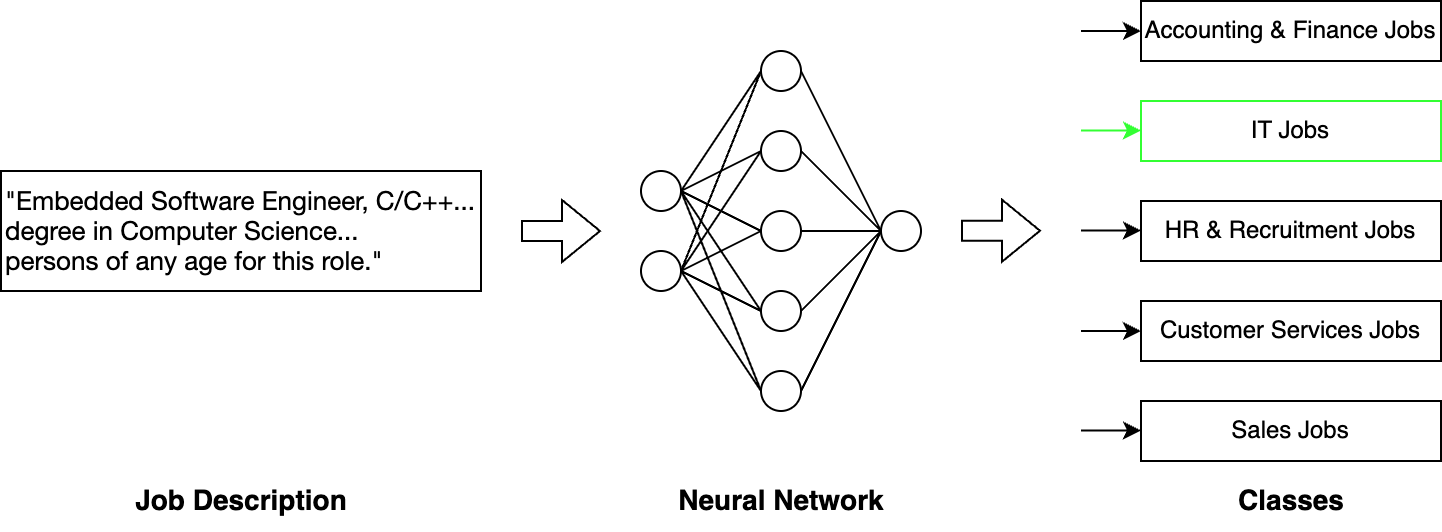

The diagram above was exported from draw.io. Its source (the exported page's mxGraphModel, read from the mxfile embedded in the PNG):
<mxGraphModel dx="2257" dy="813" grid="1" gridSize="10" guides="1" tooltips="1" connect="1" arrows="1" fold="1" page="1" pageScale="1" pageWidth="827" pageHeight="1169" math="0" shadow="0">
  <root>
    <mxCell id="0" />
    <mxCell id="1" parent="0" />
    <mxCell id="2" value="&lt;p style=&quot;font-variant-numeric: normal; font-variant-east-asian: normal; font-variant-alternates: normal; font-size-adjust: none; font-kerning: auto; font-optical-sizing: auto; font-feature-settings: normal; font-variation-settings: normal; font-variant-position: normal; font-stretch: normal; font-size: 13px; line-height: normal; font-family: &amp;quot;Helvetica Neue&amp;quot;; margin: 0px; text-align: start;&quot; class=&quot;p1&quot;&gt;&quot;Embedded Software Engineer, C/C++...&lt;/p&gt;&lt;p style=&quot;font-variant-numeric: normal; font-variant-east-asian: normal; font-variant-alternates: normal; font-size-adjust: none; font-kerning: auto; font-optical-sizing: auto; font-feature-settings: normal; font-variation-settings: normal; font-variant-position: normal; font-stretch: normal; font-size: 13px; line-height: normal; font-family: &amp;quot;Helvetica Neue&amp;quot;; margin: 0px; text-align: start;&quot; class=&quot;p1&quot;&gt;degree in Computer Science...&lt;/p&gt;&lt;p style=&quot;font-variant-numeric: normal; font-variant-east-asian: normal; font-variant-alternates: normal; font-size-adjust: none; font-kerning: auto; font-optical-sizing: auto; font-feature-settings: normal; font-variation-settings: normal; font-variant-position: normal; font-stretch: normal; font-size: 13px; line-height: normal; font-family: &amp;quot;Helvetica Neue&amp;quot;; margin: 0px; text-align: start;&quot; class=&quot;p1&quot;&gt;&lt;span style=&quot;background-color: initial;&quot;&gt;persons of any age for this role.&quot;&lt;/span&gt;&lt;/p&gt;" style="rounded=0;whiteSpace=wrap;html=1;fillColor=none;" vertex="1" parent="1">
      <mxGeometry x="-690" y="250" width="240" height="60" as="geometry" />
    </mxCell>
    <mxCell id="3" value="Job Description" style="text;html=1;align=center;verticalAlign=middle;whiteSpace=wrap;rounded=0;fontStyle=1;fontSize=14;" vertex="1" parent="1">
      <mxGeometry x="-627.5" y="400" width="115" height="30" as="geometry" />
    </mxCell>
    <mxCell id="4" value="" style="ellipse;whiteSpace=wrap;html=1;aspect=fixed;fillColor=none;" vertex="1" parent="1">
      <mxGeometry x="-310" y="190" width="20" height="20" as="geometry" />
    </mxCell>
    <mxCell id="5" value="" style="ellipse;whiteSpace=wrap;html=1;aspect=fixed;fillColor=none;" vertex="1" parent="1">
      <mxGeometry x="-310" y="230" width="20" height="20" as="geometry" />
    </mxCell>
    <mxCell id="6" value="" style="ellipse;whiteSpace=wrap;html=1;aspect=fixed;fillColor=none;" vertex="1" parent="1">
      <mxGeometry x="-310" y="270" width="20" height="20" as="geometry" />
    </mxCell>
    <mxCell id="7" value="" style="ellipse;whiteSpace=wrap;html=1;aspect=fixed;fillColor=none;" vertex="1" parent="1">
      <mxGeometry x="-310" y="310" width="20" height="20" as="geometry" />
    </mxCell>
    <mxCell id="8" value="" style="ellipse;whiteSpace=wrap;html=1;aspect=fixed;fillColor=none;" vertex="1" parent="1">
      <mxGeometry x="-370" y="250" width="20" height="20" as="geometry" />
    </mxCell>
    <mxCell id="9" value="" style="ellipse;whiteSpace=wrap;html=1;aspect=fixed;fillColor=none;" vertex="1" parent="1">
      <mxGeometry x="-370" y="290" width="20" height="20" as="geometry" />
    </mxCell>
    <mxCell id="10" value="" style="ellipse;whiteSpace=wrap;html=1;aspect=fixed;fillColor=none;" vertex="1" parent="1">
      <mxGeometry x="-250" y="270" width="20" height="20" as="geometry" />
    </mxCell>
    <mxCell id="11" value="" style="ellipse;whiteSpace=wrap;html=1;aspect=fixed;fillColor=none;" vertex="1" parent="1">
      <mxGeometry x="-310" y="350" width="20" height="20" as="geometry" />
    </mxCell>
    <mxCell id="12" value="" style="endArrow=none;html=1;rounded=0;exitX=1;exitY=0.5;exitDx=0;exitDy=0;entryX=0;entryY=0.5;entryDx=0;entryDy=0;endFill=0;" edge="1" source="8" target="4" parent="1">
      <mxGeometry width="50" height="50" relative="1" as="geometry">
        <mxPoint x="-220" y="300" as="sourcePoint" />
        <mxPoint x="-170" y="250" as="targetPoint" />
      </mxGeometry>
    </mxCell>
    <mxCell id="13" value="" style="endArrow=none;html=1;rounded=0;exitX=1;exitY=0.5;exitDx=0;exitDy=0;entryX=0;entryY=0.5;entryDx=0;entryDy=0;endFill=0;" edge="1" source="8" target="5" parent="1">
      <mxGeometry width="50" height="50" relative="1" as="geometry">
        <mxPoint x="-220" y="300" as="sourcePoint" />
        <mxPoint x="-170" y="250" as="targetPoint" />
      </mxGeometry>
    </mxCell>
    <mxCell id="14" value="" style="endArrow=none;html=1;rounded=0;exitX=1;exitY=0.5;exitDx=0;exitDy=0;entryX=0;entryY=0.5;entryDx=0;entryDy=0;endFill=0;" edge="1" source="8" target="11" parent="1">
      <mxGeometry width="50" height="50" relative="1" as="geometry">
        <mxPoint x="-220" y="300" as="sourcePoint" />
        <mxPoint x="-170" y="250" as="targetPoint" />
      </mxGeometry>
    </mxCell>
    <mxCell id="15" value="" style="endArrow=none;html=1;rounded=0;exitX=1;exitY=0.5;exitDx=0;exitDy=0;entryX=0;entryY=0.5;entryDx=0;entryDy=0;endFill=0;" edge="1" source="8" target="7" parent="1">
      <mxGeometry width="50" height="50" relative="1" as="geometry">
        <mxPoint x="-220" y="300" as="sourcePoint" />
        <mxPoint x="-170" y="250" as="targetPoint" />
      </mxGeometry>
    </mxCell>
    <mxCell id="16" value="" style="endArrow=none;html=1;rounded=0;exitX=1;exitY=0.5;exitDx=0;exitDy=0;entryX=0;entryY=0.5;entryDx=0;entryDy=0;endFill=0;" edge="1" source="8" target="6" parent="1">
      <mxGeometry width="50" height="50" relative="1" as="geometry">
        <mxPoint x="-220" y="300" as="sourcePoint" />
        <mxPoint x="-170" y="250" as="targetPoint" />
      </mxGeometry>
    </mxCell>
    <mxCell id="17" value="" style="endArrow=none;html=1;rounded=0;exitX=1;exitY=0.5;exitDx=0;exitDy=0;entryX=0;entryY=0.5;entryDx=0;entryDy=0;endFill=0;" edge="1" source="9" target="11" parent="1">
      <mxGeometry width="50" height="50" relative="1" as="geometry">
        <mxPoint x="-220" y="300" as="sourcePoint" />
        <mxPoint x="-170" y="250" as="targetPoint" />
      </mxGeometry>
    </mxCell>
    <mxCell id="18" value="" style="endArrow=none;html=1;rounded=0;exitX=1;exitY=0.5;exitDx=0;exitDy=0;entryX=0;entryY=0.5;entryDx=0;entryDy=0;endFill=0;" edge="1" source="9" target="7" parent="1">
      <mxGeometry width="50" height="50" relative="1" as="geometry">
        <mxPoint x="-220" y="300" as="sourcePoint" />
        <mxPoint x="-170" y="250" as="targetPoint" />
      </mxGeometry>
    </mxCell>
    <mxCell id="19" value="" style="endArrow=none;html=1;rounded=0;exitX=1;exitY=0.5;exitDx=0;exitDy=0;entryX=0;entryY=0.5;entryDx=0;entryDy=0;endFill=0;" edge="1" source="9" target="6" parent="1">
      <mxGeometry width="50" height="50" relative="1" as="geometry">
        <mxPoint x="-220" y="300" as="sourcePoint" />
        <mxPoint x="-170" y="250" as="targetPoint" />
      </mxGeometry>
    </mxCell>
    <mxCell id="20" value="" style="endArrow=none;html=1;rounded=0;exitX=1;exitY=0.5;exitDx=0;exitDy=0;entryX=0;entryY=0.5;entryDx=0;entryDy=0;endFill=0;" edge="1" source="9" target="5" parent="1">
      <mxGeometry width="50" height="50" relative="1" as="geometry">
        <mxPoint x="-220" y="300" as="sourcePoint" />
        <mxPoint x="-170" y="250" as="targetPoint" />
      </mxGeometry>
    </mxCell>
    <mxCell id="21" value="" style="endArrow=none;html=1;rounded=0;exitX=1;exitY=0.5;exitDx=0;exitDy=0;entryX=0;entryY=0.5;entryDx=0;entryDy=0;endFill=0;" edge="1" source="9" target="4" parent="1">
      <mxGeometry width="50" height="50" relative="1" as="geometry">
        <mxPoint x="-220" y="300" as="sourcePoint" />
        <mxPoint x="-170" y="250" as="targetPoint" />
      </mxGeometry>
    </mxCell>
    <mxCell id="22" value="" style="endArrow=none;html=1;rounded=0;exitX=1;exitY=0.5;exitDx=0;exitDy=0;entryX=0;entryY=0.5;entryDx=0;entryDy=0;endFill=0;" edge="1" source="11" target="10" parent="1">
      <mxGeometry width="50" height="50" relative="1" as="geometry">
        <mxPoint x="-220" y="300" as="sourcePoint" />
        <mxPoint x="-170" y="250" as="targetPoint" />
      </mxGeometry>
    </mxCell>
    <mxCell id="23" value="" style="endArrow=none;html=1;rounded=0;exitX=1;exitY=0.5;exitDx=0;exitDy=0;entryX=0;entryY=0.5;entryDx=0;entryDy=0;endFill=0;" edge="1" source="7" target="10" parent="1">
      <mxGeometry width="50" height="50" relative="1" as="geometry">
        <mxPoint x="-220" y="300" as="sourcePoint" />
        <mxPoint x="-170" y="250" as="targetPoint" />
      </mxGeometry>
    </mxCell>
    <mxCell id="24" value="" style="endArrow=none;html=1;rounded=0;exitX=1;exitY=0.5;exitDx=0;exitDy=0;entryX=0;entryY=0.5;entryDx=0;entryDy=0;endFill=0;" edge="1" source="6" target="10" parent="1">
      <mxGeometry width="50" height="50" relative="1" as="geometry">
        <mxPoint x="-220" y="300" as="sourcePoint" />
        <mxPoint x="-170" y="250" as="targetPoint" />
      </mxGeometry>
    </mxCell>
    <mxCell id="25" value="" style="endArrow=none;html=1;rounded=0;exitX=1;exitY=0.5;exitDx=0;exitDy=0;entryX=0;entryY=0.5;entryDx=0;entryDy=0;endFill=0;" edge="1" source="5" target="10" parent="1">
      <mxGeometry width="50" height="50" relative="1" as="geometry">
        <mxPoint x="-220" y="300" as="sourcePoint" />
        <mxPoint x="-170" y="250" as="targetPoint" />
      </mxGeometry>
    </mxCell>
    <mxCell id="26" value="" style="endArrow=none;html=1;rounded=0;exitX=1;exitY=0.5;exitDx=0;exitDy=0;entryX=0;entryY=0.5;entryDx=0;entryDy=0;endFill=0;" edge="1" source="4" target="10" parent="1">
      <mxGeometry width="50" height="50" relative="1" as="geometry">
        <mxPoint x="-220" y="300" as="sourcePoint" />
        <mxPoint x="-170" y="250" as="targetPoint" />
      </mxGeometry>
    </mxCell>
    <mxCell id="27" value="" style="shape=flexArrow;endArrow=classic;html=1;rounded=0;" edge="1" parent="1">
      <mxGeometry width="50" height="50" relative="1" as="geometry">
        <mxPoint x="-430" y="280" as="sourcePoint" />
        <mxPoint x="-390" y="280" as="targetPoint" />
      </mxGeometry>
    </mxCell>
    <mxCell id="28" value="" style="shape=flexArrow;endArrow=classic;html=1;rounded=0;" edge="1" parent="1">
      <mxGeometry width="50" height="50" relative="1" as="geometry">
        <mxPoint x="-210" y="279.86" as="sourcePoint" />
        <mxPoint x="-170" y="279.86" as="targetPoint" />
      </mxGeometry>
    </mxCell>
    <mxCell id="29" value="Accounting &amp;amp; Finance Jobs" style="rounded=0;whiteSpace=wrap;html=1;fillColor=none;" vertex="1" parent="1">
      <mxGeometry x="-120" y="165" width="150" height="30" as="geometry" />
    </mxCell>
    <mxCell id="30" value="IT Jobs" style="rounded=0;whiteSpace=wrap;html=1;strokeColor=#33FF33;fillColor=none;" vertex="1" parent="1">
      <mxGeometry x="-120" y="215" width="150" height="30" as="geometry" />
    </mxCell>
    <mxCell id="31" value="Customer Services Jobs" style="rounded=0;whiteSpace=wrap;html=1;fillColor=none;" vertex="1" parent="1">
      <mxGeometry x="-120" y="315" width="150" height="30" as="geometry" />
    </mxCell>
    <mxCell id="32" value="HR &amp;amp; Recruitment Jobs" style="rounded=0;whiteSpace=wrap;html=1;fillColor=none;" vertex="1" parent="1">
      <mxGeometry x="-120" y="265" width="150" height="30" as="geometry" />
    </mxCell>
    <mxCell id="33" value="Sales Jobs" style="rounded=0;whiteSpace=wrap;html=1;fillColor=none;" vertex="1" parent="1">
      <mxGeometry x="-120" y="365" width="150" height="30" as="geometry" />
    </mxCell>
    <mxCell id="34" value="" style="endArrow=classic;html=1;rounded=0;entryX=0;entryY=0.5;entryDx=0;entryDy=0;" edge="1" target="29" parent="1">
      <mxGeometry width="50" height="50" relative="1" as="geometry">
        <mxPoint x="-150" y="180" as="sourcePoint" />
        <mxPoint x="-110" y="250" as="targetPoint" />
      </mxGeometry>
    </mxCell>
    <mxCell id="35" value="" style="endArrow=classic;html=1;rounded=0;entryX=0;entryY=0.5;entryDx=0;entryDy=0;fillColor=#008a00;strokeColor=#33ff33;" edge="1" parent="1">
      <mxGeometry width="50" height="50" relative="1" as="geometry">
        <mxPoint x="-150" y="229.76" as="sourcePoint" />
        <mxPoint x="-120" y="229.76" as="targetPoint" />
      </mxGeometry>
    </mxCell>
    <mxCell id="36" value="" style="endArrow=classic;html=1;rounded=0;entryX=0;entryY=0.5;entryDx=0;entryDy=0;" edge="1" parent="1">
      <mxGeometry width="50" height="50" relative="1" as="geometry">
        <mxPoint x="-150" y="279.76" as="sourcePoint" />
        <mxPoint x="-120" y="279.76" as="targetPoint" />
      </mxGeometry>
    </mxCell>
    <mxCell id="37" value="" style="endArrow=classic;html=1;rounded=0;entryX=0;entryY=0.5;entryDx=0;entryDy=0;" edge="1" parent="1">
      <mxGeometry width="50" height="50" relative="1" as="geometry">
        <mxPoint x="-150" y="330" as="sourcePoint" />
        <mxPoint x="-120" y="330" as="targetPoint" />
      </mxGeometry>
    </mxCell>
    <mxCell id="38" value="" style="endArrow=classic;html=1;rounded=0;entryX=0;entryY=0.5;entryDx=0;entryDy=0;" edge="1" parent="1">
      <mxGeometry width="50" height="50" relative="1" as="geometry">
        <mxPoint x="-150" y="379.76" as="sourcePoint" />
        <mxPoint x="-120" y="379.76" as="targetPoint" />
      </mxGeometry>
    </mxCell>
    <mxCell id="39" value="Neural Network" style="text;html=1;align=center;verticalAlign=middle;whiteSpace=wrap;rounded=0;fontStyle=1;fontSize=14;" vertex="1" parent="1">
      <mxGeometry x="-357.5" y="400" width="115" height="30" as="geometry" />
    </mxCell>
    <mxCell id="40" value="Classes" style="text;html=1;align=center;verticalAlign=middle;whiteSpace=wrap;rounded=0;fontStyle=1;fontSize=14;" vertex="1" parent="1">
      <mxGeometry x="-102.5" y="400" width="115" height="30" as="geometry" />
    </mxCell>
  </root>
</mxGraphModel>